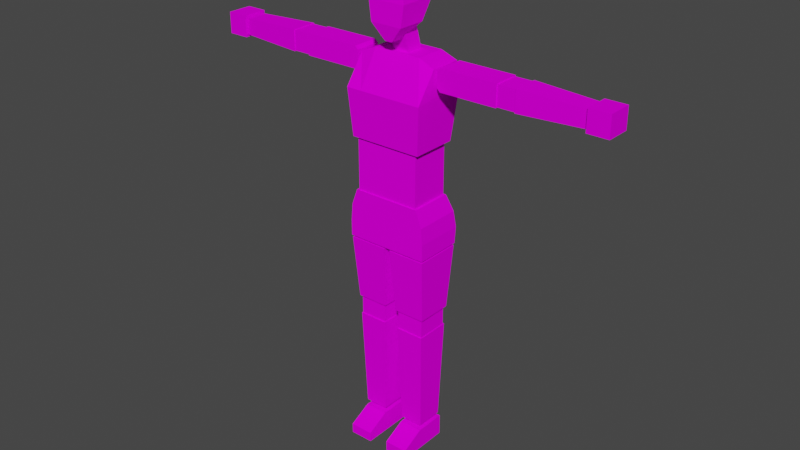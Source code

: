 # Source: model-character-scenario-civilian-0.blend  (saved by Blender 3.1.7; exported with 4.5.12 LTS)
import bpy
from mathutils import Matrix  # noqa: F401  (used for matrix-valued properties, if any)

bpy.ops.wm.read_factory_settings(use_empty=True)
scene = bpy.context.scene
scene.name = 'Scene'

# ---- collections
col_collection = bpy.data.collections.new('Collection'); scene.collection.children.link(col_collection)

# ---- images (referenced by path relative to the original .blend; pixels are not part of the script)
import os
ASSET_DIR = os.environ.get("B2B_ASSET_DIR", "")  # directory of the original .blend (textures are referenced by path, not embedded)
HERE = os.path.dirname(os.path.abspath(__file__))  # packed textures are extracted next to this script under _unpacked/

def load_image(name, relpath, width, height, colorspace="sRGB"):
    """Load a texture the original file referenced (path relative to the .blend, or extracted next to this script)."""
    p = next((c for c in (os.path.join(HERE, relpath), os.path.join(ASSET_DIR, relpath)) if relpath and os.path.exists(c)), "")
    if p:
        img = bpy.data.images.load(p, check_existing=True)
        img.name = name
    else:  # same state as the original file: an image datablock whose file is absent (Cycles renders it pink)
        img = bpy.data.images.new(name, width, height)
        img.source = "FILE"
        img.filepath = "//" + (relpath or name)
    img.colorspace_settings.name = colorspace
    return img
img_texture_civilian_0 = load_image('texture civilian 0', 'texture-character-neutral-scenario-civilian-0.tga', 1024, 1024, 'sRGB')

# ---- materials (node trees are filled in below, after node groups)
mat_material_cloth_and_skin = bpy.data.materials.new('material_cloth_and_skin')
mat_material_cloth_and_skin.use_transparent_shadow = False

# ---- node groups
ng_auto_smooth = bpy.data.node_groups.new('Auto Smooth', 'GeometryNodeTree')
_s = ng_auto_smooth.interface.new_socket(name='Geometry', in_out='OUTPUT', socket_type='NodeSocketGeometry')
_s = ng_auto_smooth.interface.new_socket(name='Geometry', in_out='INPUT', socket_type='NodeSocketGeometry')
_s = ng_auto_smooth.interface.new_socket(name='Angle', in_out='INPUT', socket_type='NodeSocketFloat')
_s.subtype = 'ANGLE'
_s.min_value = 0.0
_s.max_value = 3.142
ng_auto_smooth.is_modifier = True
_N = ng_auto_smooth.nodes; _L = ng_auto_smooth.links
n0 = _N.new('NodeGroupOutput'); n0.name = 'Group Output'; n0.location = (480, -100)
n1 = _N.new('NodeGroupInput'); n1.name = 'Group Input'; n1.location = (-420, -300)
n2 = _N.new('NodeGroupInput'); n2.name = 'Group Input.001'; n2.location = (-60, -100)
n3 = _N.new('GeometryNodeSetShadeSmooth'); n3.name = 'Set Shade Smooth'; n3.location = (120, -100)
n3.domain = 'EDGE'
n4 = _N.new('GeometryNodeSetShadeSmooth'); n4.name = 'Set Shade Smooth.001'; n4.location = (300, -100)
n5 = _N.new('GeometryNodeInputMeshEdgeAngle'); n5.name = 'Edge Angle'; n5.location = (-420, -220)
n6 = _N.new('GeometryNodeInputEdgeSmooth'); n6.name = 'Is Edge Smooth'; n6.location = (-60, -160)
n7 = _N.new('GeometryNodeInputShadeSmooth'); n7.name = 'Is Face Smooth'; n7.location = (-240, -340)
n8 = _N.new('FunctionNodeBooleanMath'); n8.name = 'Boolean Math'; n8.location = (-60, -220)
n9 = _N.new('FunctionNodeCompare'); n9.name = 'Compare'; n9.location = (-240, -180)
n9.operation = 'LESS_EQUAL'
_L.new(n5.outputs[0], n9.inputs[0])
_L.new(n4.outputs[0], n0.inputs[0])
_L.new(n1.outputs[1], n9.inputs[1])
_L.new(n9.outputs[0], n8.inputs[0])
_L.new(n7.outputs[0], n8.inputs[1])
_L.new(n2.outputs[0], n3.inputs[0])
_L.new(n6.outputs[0], n3.inputs[1])
_L.new(n3.outputs[0], n4.inputs[0])
_L.new(n8.outputs[0], n3.inputs[2])
n0.is_active_output = True

# ---- material node trees
mat_material_cloth_and_skin.use_nodes = True; mat_material_cloth_and_skin.node_tree.nodes.clear()
_N = mat_material_cloth_and_skin.node_tree.nodes; _L = mat_material_cloth_and_skin.node_tree.links
n0 = _N.new('ShaderNodeBsdfPrincipled'); n0.name = 'Principled BSDF'; n0.location = (10, 300)
n0.distribution = 'GGX'
n0.subsurface_method = 'RANDOM_WALK_SKIN'
n0.inputs[3].default_value = 1.45
n0.inputs[13].default_value = 0.0
n0.inputs[27].default_value = (0.0, 0.0, 0.0, 1.0)
n0.inputs[28].default_value = 1.0
n1 = _N.new('ShaderNodeOutputMaterial'); n1.name = 'Material Output'; n1.location = (300, 300)
n2 = _N.new('ShaderNodeTexImage'); n2.name = 'Image Texture'; n2.location = (-280, 280)
n2.image = img_texture_civilian_0
_L.new(n0.outputs[0], n1.inputs[0])
_L.new(n2.outputs[0], n0.inputs[0])
n1.is_active_output = True

# ---- world
world_world = bpy.data.worlds.new('World'); scene.world = world_world
world_world.use_nodes = True; world_world.node_tree.nodes.clear()
_N = world_world.node_tree.nodes; _L = world_world.node_tree.links
n0 = _N.new('ShaderNodeOutputWorld'); n0.name = 'World Output'; n0.location = (300, 300)
n1 = _N.new('ShaderNodeBackground'); n1.name = 'Background'; n1.location = (10, 300)
n1.inputs[0].default_value = (0.05088, 0.05088, 0.05088, 1.0)
_L.new(n1.outputs[0], n0.inputs[0])
n0.is_active_output = True
world_world.color = (0.05088, 0.05088, 0.05088)
world_world.use_sun_shadow = False
world_world.sun_shadow_jitter_overblur = 0.0

# ---- meshes
me_character_male_mesh = bpy.data.meshes.new('character_male_mesh')
me_character_male_mesh.from_pydata([(-0.02092, -0.06428, 2.205), (-0.08844, -0.06428, 2.499), (-0.02092, -0.007543, 2.205), (-0.08844, 0.1085, 2.499), (0.01679, -0.06428, 2.205), (0.08431, -0.06428, 2.499), (0.01679, -0.007543, 2.205), (0.08431, 0.1085, 2.499), (-0.08844, -0.07975, 2.285), (-0.08844, 0.07121, 2.285), (0.08431, 0.07121, 2.285), (0.08431, -0.07975, 2.285), (-0.1029, -0.07871, 2.392), (-0.1029, 0.1201, 2.392), (0.09874, 0.1201, 2.392), (0.09874, -0.07871, 2.392), (-0.04576, 0.02887, 2.121), (-0.04576, -0.01869, 2.286), (-0.04576, 0.1192, 2.121), (-0.04576, 0.07168, 2.286), (0.04576, 0.02887, 2.121), (0.04576, -0.01869, 2.286), (0.04576, 0.1192, 2.121), (0.04576, 0.07168, 2.286), (-0.1957, -0.09621, 1.707), (-0.2132, -0.004179, 2.105), (-0.1957, 0.1523, 1.707), (-0.2132, 0.1668, 2.105), (0.1957, -0.09621, 1.707), (0.2132, -0.004179, 2.105), (0.1957, 0.1523, 1.707), (0.2132, 0.1668, 2.105), (-0.2132, -0.1131, 1.956), (-0.2132, 0.1946, 1.989), (0.2132, 0.1946, 1.989), (0.2132, -0.1131, 1.956), (0.1183, 0.1523, 1.707), (-0.1183, 0.1523, 1.707), (-0.1287, 0.1584, 2.142), (0.1287, 0.1584, 2.142), (-0.1183, -0.09621, 1.707), (0.1183, -0.09621, 1.707), (0.1289, -0.004179, 2.142), (-0.1289, -0.004179, 2.142), (0.1289, -0.1131, 1.956), (-0.1289, -0.1131, 1.956), (-0.1289, 0.1946, 1.989), (0.1289, 0.1946, 1.989), (-0.1745, -0.08321, 1.426), (-0.1745, -0.08321, 1.709), (-0.1745, 0.1334, 1.426), (-0.1745, 0.1334, 1.709), (0.1745, -0.08321, 1.426), (0.1745, -0.08321, 1.709), (0.1745, 0.1334, 1.426), (0.1745, 0.1334, 1.709), (-0.224, -0.08994, 1.164), (-0.1847, -0.08994, 1.427), (-0.224, 0.1671, 1.164), (-0.1847, 0.1412, 1.427), (0.224, -0.08994, 1.164), (0.1847, -0.08994, 1.427), (0.224, 0.1671, 1.164), (0.1847, 0.1412, 1.427), (-0.224, -0.08994, 1.251), (-0.2165, -0.08994, 1.339), (-0.2165, 0.164, 1.339), (-0.224, 0.1759, 1.251), (0.2165, 0.164, 1.339), (0.224, 0.1759, 1.251), (0.2165, -0.08994, 1.339), (0.224, -0.08994, 1.251), (0.2222, 0.1637, 1.153), (0.205, 0.1352, 0.807), (0.2222, -0.08842, 1.153), (0.205, -0.05994, 0.807), (0.01854, 0.1637, 1.153), (0.0358, 0.1352, 0.807), (0.01854, -0.08842, 1.153), (0.0358, -0.05994, 0.807), (0.0448, -0.05071, 0.7015), (0.0448, -0.05071, 0.8082), (0.0448, 0.1245, 0.7015), (0.0448, 0.1245, 0.8082), (0.194, -0.05071, 0.7018), (0.194, -0.05071, 0.8085), (0.194, 0.1245, 0.7018), (0.194, 0.1245, 0.8085), (0.05593, -0.03606, 0.1466), (0.04185, -0.05583, 0.7017), (0.05593, 0.1127, 0.1466), (0.04185, 0.1324, 0.7017), (0.1825, -0.03606, 0.1466), (0.1966, -0.05583, 0.7017), (0.1825, 0.1127, 0.1466), (0.1966, 0.1324, 0.7017), (0.05522, -0.1625, -3.218e-05), (0.05522, -0.1625, 0.05321), (0.05522, 0.1316, -3.218e-05), (0.05522, 0.1316, 0.115), (0.1819, -0.1625, -3.218e-05), (0.1819, -0.1625, 0.05321), (0.1819, 0.1316, -3.218e-05), (0.1819, 0.1316, 0.115), (0.05522, -0.04043, -3.218e-05), (0.05522, -0.04043, 0.115), (0.1819, -0.04043, -3.218e-05), (0.1819, -0.04043, 0.115), (-0.01636, 0.1637, 1.153), (-0.03362, 0.1352, 0.807), (-0.01636, -0.08842, 1.153), (-0.03362, -0.05994, 0.807), (-0.2201, 0.1637, 1.153), (-0.2028, 0.1352, 0.807), (-0.2201, -0.08842, 1.153), (-0.2028, -0.05994, 0.807), (-0.1938, -0.05071, 0.7015), (-0.1938, -0.05071, 0.8082), (-0.1938, 0.1245, 0.7015), (-0.1938, 0.1245, 0.8082), (-0.04461, -0.05071, 0.7018), (-0.04461, -0.05071, 0.8085), (-0.04461, 0.1245, 0.7018), (-0.04461, 0.1245, 0.8085), (-0.1827, -0.03606, 0.1466), (-0.1967, -0.05583, 0.7017), (-0.1827, 0.1127, 0.1466), (-0.1967, 0.1324, 0.7017), (-0.05605, -0.03606, 0.1466), (-0.04197, -0.05583, 0.7017), (-0.05605, 0.1127, 0.1466), (-0.04197, 0.1324, 0.7017), (-0.1834, -0.1625, -3.218e-05), (-0.1834, -0.1625, 0.05321), (-0.1834, 0.1316, -3.218e-05), (-0.1834, 0.1316, 0.115), (-0.05673, -0.1625, -3.218e-05), (-0.05673, -0.1625, 0.05321), (-0.05673, 0.1316, -3.218e-05), (-0.05673, 0.1316, 0.115), (-0.1834, -0.04043, -3.218e-05), (-0.1834, -0.04043, 0.115), (-0.05673, -0.04043, -3.218e-05), (-0.05673, -0.04043, 0.115), (0.558, -0.009058, 2.008), (0.558, 0.1347, 2.008), (0.558, -0.009058, 2.121), (0.558, 0.1347, 2.121), (0.6554, -0.004508, 2.012), (0.5578, -0.004508, 2.012), (0.6554, 0.13, 2.012), (0.5578, 0.13, 2.012), (0.6554, -0.004508, 2.116), (0.5578, -0.004508, 2.116), (0.6554, 0.13, 2.116), (0.5578, 0.13, 2.116), (0.9992, 0.007828, 2.021), (0.6553, -0.007567, 2.008), (0.9992, 0.118, 2.021), (0.6553, 0.1334, 2.008), (0.9992, 0.007828, 2.108), (0.6553, -0.007567, 2.12), (0.9992, 0.118, 2.108), (0.6553, 0.1334, 2.12), (1.118, -0.004496, 2.008), (1.005, -0.004496, 2.008), (1.118, 0.1295, 2.008), (1.005, 0.1295, 2.008), (1.118, -0.004496, 2.121), (1.005, -0.004496, 2.121), (1.118, 0.1295, 2.121), (1.005, 0.1295, 2.121), (0.2527, -0.009058, 2.121), (0.2364, -0.009058, 2.105), (0.2364, 0.1347, 2.105), (0.2527, 0.1347, 2.121), (0.2364, -0.009058, 2.024), (0.2527, -0.009058, 2.008), (0.2527, 0.1347, 2.008), (0.2364, 0.1347, 2.024), (-0.558, -0.009058, 2.008), (-0.558, 0.1347, 2.008), (-0.558, -0.009058, 2.121), (-0.558, 0.1347, 2.121), (-0.6554, -0.004508, 2.012), (-0.5578, -0.004508, 2.012), (-0.6554, 0.13, 2.012), (-0.5578, 0.13, 2.012), (-0.6554, -0.004508, 2.116), (-0.5578, -0.004508, 2.116), (-0.6554, 0.13, 2.116), (-0.5578, 0.13, 2.116), (-0.9992, 0.007828, 2.021), (-0.6553, -0.007567, 2.008), (-0.9992, 0.118, 2.021), (-0.6553, 0.1334, 2.008), (-0.9992, 0.007828, 2.108), (-0.6553, -0.007567, 2.12), (-0.9992, 0.118, 2.108), (-0.6553, 0.1334, 2.12), (-1.118, -0.004496, 2.008), (-1.005, -0.004496, 2.008), (-1.118, 0.1295, 2.008), (-1.005, 0.1295, 2.008), (-1.118, -0.004496, 2.121), (-1.005, -0.004496, 2.121), (-1.118, 0.1295, 2.121), (-1.005, 0.1295, 2.121), (-0.2527, -0.009058, 2.121), (-0.2364, -0.009058, 2.105), (-0.2364, 0.1347, 2.105), (-0.2527, 0.1347, 2.121), (-0.2364, -0.009058, 2.024), (-0.2527, -0.009058, 2.008), (-0.2527, 0.1347, 2.008), (-0.2364, 0.1347, 2.024)], [], [(12, 1, 3, 13), (13, 3, 7, 14), (14, 7, 5, 15), (15, 5, 1, 12), (2, 6, 4, 0), (7, 3, 1, 5), (4, 11, 8, 0), (6, 10, 11, 4), (2, 9, 10, 6), (0, 8, 9, 2), (11, 15, 12, 8), (10, 14, 15, 11), (9, 13, 14, 10), (8, 12, 13, 9), (16, 17, 19, 18), (18, 19, 23, 22), (22, 23, 21, 20), (20, 21, 17, 16), (47, 39, 31, 34), (32, 25, 27, 33), (34, 31, 29, 35), (45, 43, 25, 32), (36, 30, 28, 41), (38, 27, 25, 43), (40, 45, 32, 24), (30, 34, 35, 28), (24, 32, 33, 26), (36, 47, 34, 30), (26, 33, 46, 37), (37, 46, 47, 36), (28, 35, 44, 41), (41, 44, 45, 40), (31, 39, 42, 29), (39, 38, 43, 42), (26, 37, 40, 24), (37, 36, 41, 40), (35, 29, 42, 44), (44, 42, 43, 45), (33, 27, 38, 46), (46, 38, 39, 47), (48, 49, 51, 50), (50, 51, 55, 54), (54, 55, 53, 52), (52, 53, 49, 48), (50, 54, 52, 48), (55, 51, 49, 53), (65, 57, 59, 66), (66, 59, 63, 68), (68, 63, 61, 70), (70, 61, 57, 65), (58, 62, 60, 56), (63, 59, 57, 61), (60, 71, 64, 56), (71, 70, 65, 64), (62, 69, 71, 60), (69, 68, 70, 71), (58, 67, 69, 62), (67, 66, 68, 69), (56, 64, 67, 58), (64, 65, 66, 67), (72, 76, 78, 74), (77, 73, 75, 79), (75, 74, 78, 79), (73, 72, 74, 75), (77, 76, 72, 73), (79, 78, 76, 77), (80, 81, 83, 82), (82, 83, 87, 86), (86, 87, 85, 84), (84, 85, 81, 80), (82, 86, 84, 80), (87, 83, 81, 85), (88, 89, 91, 90), (90, 91, 95, 94), (94, 95, 93, 92), (92, 93, 89, 88), (90, 94, 92, 88), (95, 91, 89, 93), (104, 105, 99, 98), (98, 99, 103, 102), (106, 107, 101, 100), (100, 101, 97, 96), (104, 106, 100, 96), (107, 105, 97, 101), (103, 99, 105, 107), (98, 102, 106, 104), (102, 103, 107, 106), (96, 97, 105, 104), (108, 112, 114, 110), (113, 109, 111, 115), (111, 110, 114, 115), (109, 108, 110, 111), (113, 112, 108, 109), (115, 114, 112, 113), (116, 117, 119, 118), (118, 119, 123, 122), (122, 123, 121, 120), (120, 121, 117, 116), (118, 122, 120, 116), (123, 119, 117, 121), (124, 125, 127, 126), (126, 127, 131, 130), (130, 131, 129, 128), (128, 129, 125, 124), (126, 130, 128, 124), (131, 127, 125, 129), (140, 141, 135, 134), (134, 135, 139, 138), (142, 143, 137, 136), (136, 137, 133, 132), (140, 142, 136, 132), (143, 141, 133, 137), (139, 135, 141, 143), (134, 138, 142, 140), (138, 139, 143, 142), (132, 133, 141, 140), (174, 179, 176, 173), (144, 177, 178, 145), (145, 147, 146, 144), (147, 175, 172, 146), (148, 149, 151, 150), (150, 151, 155, 154), (154, 155, 153, 152), (152, 153, 149, 148), (150, 154, 152, 148), (155, 151, 149, 153), (156, 157, 159, 158), (158, 159, 163, 162), (162, 163, 161, 160), (160, 161, 157, 156), (158, 162, 160, 156), (163, 159, 157, 161), (164, 165, 167, 166), (166, 167, 171, 170), (170, 171, 169, 168), (168, 169, 165, 164), (166, 170, 168, 164), (171, 167, 165, 169), (174, 173, 172, 175), (145, 178, 179, 174, 175, 147), (176, 179, 178, 177), (146, 172, 173, 176, 177, 144), (210, 209, 212, 215), (180, 181, 214, 213), (181, 180, 182, 183), (183, 182, 208, 211), (184, 186, 187, 185), (186, 190, 191, 187), (190, 188, 189, 191), (188, 184, 185, 189), (186, 184, 188, 190), (191, 189, 185, 187), (192, 194, 195, 193), (194, 198, 199, 195), (198, 196, 197, 199), (196, 192, 193, 197), (194, 192, 196, 198), (199, 197, 193, 195), (200, 202, 203, 201), (202, 206, 207, 203), (206, 204, 205, 207), (204, 200, 201, 205), (202, 200, 204, 206), (207, 205, 201, 203), (210, 211, 208, 209), (181, 183, 211, 210, 215, 214), (212, 213, 214, 215), (182, 180, 213, 212, 209, 208)])
_uv = me_character_male_mesh.uv_layers.new(name='UVMap')
_uv.uv.foreach_set('vector', [0.08409, 0.7072, 0.04033, 0.7242, 0.01176, 0.6596, 0.04772, 0.6506, 0.04772, 0.6506, 0.01176, 0.6596, 0.01022, 0.5976, 0.0415, 0.602, 0.0415, 0.602, 0.01022, 0.5976, 0.03012, 0.5373, 0.06441, 0.5559, 0.06441, 0.5559, 0.03012, 0.5373, 0.06743, 0.4818, 0.1052, 0.5005, 0.7574, 0.7879, 0.7574, 0.7757, 0.7759, 0.7757, 0.7759, 0.7879, 0.8637, 0.2177, 0.8637, 0.1614, 0.92, 0.1614, 0.92, 0.2177, 0.1222, 0.5856, 0.0901, 0.5724, 0.1346, 0.5323, 0.1349, 0.5782, 0.1145, 0.6081, 0.07081, 0.6033, 0.0901, 0.5724, 0.1222, 0.5856, 0.1149, 0.6226, 0.07778, 0.6443, 0.07081, 0.6033, 0.1145, 0.6081, 0.1349, 0.6353, 0.117, 0.6756, 0.07778, 0.6443, 0.1149, 0.6226, 0.0901, 0.5724, 0.06441, 0.5559, 0.1052, 0.5005, 0.1346, 0.5323, 0.07081, 0.6033, 0.0415, 0.602, 0.06441, 0.5559, 0.0901, 0.5724, 0.07778, 0.6443, 0.04772, 0.6506, 0.0415, 0.602, 0.07081, 0.6033, 0.117, 0.6756, 0.08409, 0.7072, 0.04772, 0.6506, 0.07778, 0.6443, 0.7968, 0.8294, 0.7968, 0.8853, 0.7685, 0.8772, 0.7685, 0.8212, 0.7685, 0.8212, 0.7685, 0.8772, 0.7386, 0.8772, 0.7386, 0.8212, 0.7386, 0.8212, 0.7386, 0.8772, 0.7103, 0.8853, 0.7103, 0.8294, 0.7103, 0.8294, 0.7103, 0.8853, 0.6805, 0.8853, 0.6805, 0.8294, 0.1084, 0.2226, 0.1593, 0.2293, 0.1423, 0.256, 0.1061, 0.2487, 0.1046, 0.01022, 0.1582, 0.0514, 0.1525, 0.1117, 0.1139, 0.1135, 0.1061, 0.2487, 0.1423, 0.256, 0.1369, 0.3143, 0.08401, 0.3297, 0.09642, 0.4325, 0.1658, 0.423, 0.1592, 0.4524, 0.09931, 0.4598, 0.03545, 0.8256, 0.01022, 0.8256, 0.01022, 0.7446, 0.03545, 0.7446, 0.874, 0.7454, 0.8767, 0.7754, 0.821, 0.7754, 0.821, 0.7454, 0.01465, 0.436, 0.09642, 0.4325, 0.09931, 0.4598, 0.01687, 0.4614, 0.01262, 0.2444, 0.1061, 0.2487, 0.08401, 0.3297, 0.01022, 0.3332, 0.01569, 0.0207, 0.1046, 0.01022, 0.1139, 0.1135, 0.02013, 0.1096, 0.01288, 0.2178, 0.1084, 0.2226, 0.1061, 0.2487, 0.01262, 0.2444, 0.02013, 0.1096, 0.1139, 0.1135, 0.1131, 0.1404, 0.01785, 0.1358, 0.01785, 0.1358, 0.1131, 0.1404, 0.1084, 0.2226, 0.01288, 0.2178, 0.01022, 0.3332, 0.08401, 0.3297, 0.08728, 0.3539, 0.01033, 0.3579, 0.01033, 0.3579, 0.08728, 0.3539, 0.09642, 0.4325, 0.01465, 0.436, 0.8767, 0.6314, 0.8739, 0.6614, 0.821, 0.6614, 0.821, 0.6314, 0.8739, 0.6614, 0.874, 0.7454, 0.821, 0.7454, 0.821, 0.6614, 0.1378, 0.8256, 0.1126, 0.8256, 0.1126, 0.7446, 0.1378, 0.7446, 0.1126, 0.8256, 0.03545, 0.8256, 0.03545, 0.7446, 0.1126, 0.7446, 0.08401, 0.3297, 0.1369, 0.3143, 0.1534, 0.3397, 0.08728, 0.3539, 0.08728, 0.3539, 0.1534, 0.3397, 0.1658, 0.423, 0.09642, 0.4325, 0.1139, 0.1135, 0.1525, 0.1117, 0.1658, 0.1411, 0.1131, 0.1404, 0.1131, 0.1404, 0.1658, 0.1411, 0.1593, 0.2293, 0.1084, 0.2226, 0.6957, 0.01022, 0.7879, 0.01022, 0.7879, 0.08084, 0.6957, 0.08084, 0.6957, 0.08084, 0.7879, 0.08084, 0.7879, 0.1946, 0.6957, 0.1946, 0.6957, 0.1946, 0.7879, 0.1946, 0.7879, 0.2652, 0.6957, 0.2652, 0.6957, 0.2652, 0.7879, 0.2652, 0.7879, 0.3789, 0.6957, 0.3789, 0.5463, 0.8212, 0.66, 0.8212, 0.66, 0.8918, 0.5463, 0.8918, 0.8084, 0.3559, 0.8084, 0.2422, 0.879, 0.2422, 0.879, 0.3559, 0.2893, 0.03062, 0.3188, 0.04273, 0.2888, 0.116, 0.2588, 0.1069, 0.2588, 0.1069, 0.2888, 0.116, 0.2732, 0.2365, 0.2432, 0.2382, 0.2432, 0.2382, 0.2732, 0.2365, 0.2835, 0.3133, 0.2536, 0.3145, 0.2536, 0.3145, 0.2835, 0.3133, 0.3188, 0.4325, 0.2936, 0.4511, 0.423, 0.682, 0.423, 0.828, 0.3393, 0.828, 0.3393, 0.682, 0.4435, 0.8024, 0.4435, 0.682, 0.5188, 0.682, 0.5188, 0.8024, 0.1968, 0.3245, 0.2251, 0.319, 0.265, 0.462, 0.2364, 0.4699, 0.2251, 0.319, 0.2536, 0.3145, 0.2936, 0.4511, 0.265, 0.462, 0.1862, 0.2384, 0.2156, 0.2369, 0.2251, 0.319, 0.1968, 0.3245, 0.2156, 0.2369, 0.2432, 0.2382, 0.2536, 0.3145, 0.2251, 0.319, 0.2042, 0.09303, 0.2315, 0.1012, 0.2156, 0.2369, 0.1862, 0.2384, 0.2315, 0.1012, 0.2588, 0.1069, 0.2432, 0.2382, 0.2156, 0.2369, 0.2319, 0.01022, 0.2601, 0.01965, 0.2315, 0.1012, 0.2042, 0.09303, 0.2601, 0.01965, 0.2893, 0.03062, 0.2588, 0.1069, 0.2315, 0.1012, 0.8172, 0.8876, 0.8172, 0.8212, 0.8994, 0.8212, 0.8994, 0.8876, 0.8637, 0.141, 0.8637, 0.08582, 0.9273, 0.08582, 0.9273, 0.141, 0.6642, 0.0925, 0.5521, 0.07527, 0.5654, 0.01022, 0.6752, 0.03847, 0.6597, 0.156, 0.5463, 0.1573, 0.5521, 0.07527, 0.6642, 0.0925, 0.6631, 0.211, 0.5504, 0.2235, 0.5463, 0.1573, 0.6597, 0.156, 0.6752, 0.2734, 0.5661, 0.3042, 0.5504, 0.2235, 0.6631, 0.211, 0.8433, 0.2218, 0.8085, 0.2218, 0.8085, 0.1646, 0.8433, 0.1646, 0.8433, 0.1646, 0.8085, 0.1646, 0.8084, 0.116, 0.8432, 0.116, 0.8432, 0.116, 0.8084, 0.116, 0.8084, 0.05886, 0.8432, 0.05886, 0.8432, 0.05886, 0.8084, 0.05886, 0.8085, 0.01022, 0.8433, 0.01022, 0.9458, 0.7661, 0.8972, 0.7661, 0.8972, 0.7089, 0.9458, 0.7089, 0.8763, 0.5898, 0.8763, 0.5412, 0.9334, 0.5412, 0.9334, 0.5898, 0.5259, 0.2109, 0.3461, 0.2333, 0.3407, 0.1722, 0.5215, 0.1626, 0.5215, 0.1626, 0.3407, 0.1722, 0.3393, 0.1218, 0.5204, 0.1213, 0.5204, 0.1213, 0.3393, 0.1218, 0.3413, 0.06046, 0.522, 0.07285, 0.522, 0.07285, 0.3413, 0.06046, 0.346, 0.01022, 0.5259, 0.03176, 0.9407, 0.2907, 0.8995, 0.2907, 0.8995, 0.2422, 0.9407, 0.2422, 0.9377, 0.4703, 0.9377, 0.5207, 0.8763, 0.5207, 0.8763, 0.4703, 0.248, 0.7939, 0.2516, 0.8319, 0.1948, 0.8367, 0.1916, 0.7986, 0.9405, 0.1614, 0.978, 0.1614, 0.978, 0.2027, 0.9405, 0.2027, 0.2438, 0.753, 0.2401, 0.7181, 0.2812, 0.7296, 0.2836, 0.7473, 0.3062, 0.8984, 0.2888, 0.8984, 0.2888, 0.8571, 0.3062, 0.8571, 0.248, 0.7939, 0.2438, 0.753, 0.2836, 0.7473, 0.2886, 0.7896, 0.2401, 0.7181, 0.2466, 0.6791, 0.2904, 0.6891, 0.2812, 0.7296, 0.1862, 0.7191, 0.1878, 0.675, 0.2466, 0.6791, 0.2401, 0.7181, 0.1916, 0.7986, 0.1883, 0.7569, 0.2438, 0.753, 0.248, 0.7939, 0.1883, 0.7569, 0.1862, 0.7191, 0.2401, 0.7181, 0.2438, 0.753, 0.2886, 0.7896, 0.2904, 0.8073, 0.2516, 0.8319, 0.248, 0.7939, 0.1862, 0.9235, 0.1862, 0.8571, 0.2684, 0.8571, 0.2684, 0.9235, 0.8637, 0.06537, 0.8637, 0.01022, 0.9273, 0.01022, 0.9273, 0.06537, 0.6642, 0.4069, 0.5521, 0.3897, 0.5654, 0.3246, 0.6752, 0.3529, 0.6597, 0.4704, 0.5463, 0.4717, 0.5521, 0.3897, 0.6642, 0.4069, 0.6631, 0.5254, 0.5504, 0.5379, 0.5463, 0.4717, 0.6597, 0.4704, 0.6752, 0.5879, 0.5661, 0.6186, 0.5504, 0.5379, 0.6631, 0.5254, 0.8558, 0.6109, 0.8211, 0.6109, 0.8211, 0.5538, 0.8558, 0.5538, 0.8558, 0.5538, 0.8211, 0.5538, 0.821, 0.5051, 0.8557, 0.5051, 0.8557, 0.5051, 0.821, 0.5051, 0.821, 0.448, 0.8557, 0.448, 0.8557, 0.448, 0.821, 0.448, 0.8211, 0.3994, 0.8558, 0.3994, 0.9458, 0.6885, 0.8972, 0.6885, 0.8972, 0.6314, 0.9458, 0.6314, 0.3393, 0.9543, 0.3393, 0.9057, 0.3964, 0.9057, 0.3964, 0.9543, 0.5259, 0.4544, 0.3461, 0.4769, 0.3407, 0.4158, 0.5215, 0.4061, 0.5215, 0.4061, 0.3407, 0.4158, 0.3393, 0.3654, 0.5204, 0.3649, 0.5204, 0.3649, 0.3393, 0.3654, 0.3413, 0.304, 0.522, 0.3164, 0.522, 0.3164, 0.3413, 0.304, 0.346, 0.2538, 0.5259, 0.2753, 0.4168, 0.947, 0.4168, 0.9057, 0.4653, 0.9057, 0.4653, 0.947, 0.8763, 0.4498, 0.8763, 0.3994, 0.9377, 0.3994, 0.9377, 0.4498, 0.6081, 0.758, 0.6117, 0.796, 0.5549, 0.8008, 0.5517, 0.7627, 0.2275, 0.944, 0.2275, 0.9815, 0.1862, 0.9815, 0.1862, 0.944, 0.6039, 0.7171, 0.6002, 0.6822, 0.6413, 0.6937, 0.6437, 0.7114, 0.6957, 0.793, 0.6957, 0.7757, 0.737, 0.7757, 0.737, 0.793, 0.6081, 0.758, 0.6039, 0.7171, 0.6437, 0.7114, 0.6487, 0.7537, 0.6002, 0.6822, 0.6067, 0.6432, 0.6505, 0.6532, 0.6413, 0.6937, 0.5463, 0.6832, 0.5479, 0.6391, 0.6067, 0.6432, 0.6002, 0.6822, 0.5517, 0.7627, 0.5484, 0.721, 0.6039, 0.7171, 0.6081, 0.758, 0.5484, 0.721, 0.5463, 0.6832, 0.6002, 0.6822, 0.6039, 0.7171, 0.6487, 0.7537, 0.6505, 0.7714, 0.6117, 0.796, 0.6081, 0.758, 0.7274, 0.9133, 0.7274, 0.9396, 0.6805, 0.9396, 0.6805, 0.9133, 0.6957, 0.6245, 0.7952, 0.6245, 0.7952, 0.6714, 0.6957, 0.6714, 0.5228, 0.9526, 0.4858, 0.9526, 0.4858, 0.9057, 0.5228, 0.9057, 0.6957, 0.7083, 0.7952, 0.7083, 0.7952, 0.7552, 0.6957, 0.7552, 0.04405, 0.8779, 0.04405, 0.8461, 0.08791, 0.8461, 0.08791, 0.8779, 0.08791, 0.8779, 0.08791, 0.8461, 0.1217, 0.8461, 0.1217, 0.8779, 0.1217, 0.8779, 0.1217, 0.8461, 0.1656, 0.8461, 0.1656, 0.8779, 0.01022, 0.8779, 0.01022, 0.8461, 0.04405, 0.8461, 0.04405, 0.8779, 0.01022, 0.9844, 0.01022, 0.9506, 0.05408, 0.9506, 0.05408, 0.9844, 0.07453, 0.9844, 0.07453, 0.9506, 0.1184, 0.9506, 0.1184, 0.9844, 0.3001, 0.6083, 0.1883, 0.6183, 0.1862, 0.5724, 0.2985, 0.5724, 0.2985, 0.5724, 0.1862, 0.5724, 0.1875, 0.536, 0.2995, 0.544, 0.2995, 0.544, 0.1875, 0.536, 0.1928, 0.4904, 0.3037, 0.5083, 0.3037, 0.6366, 0.1928, 0.6545, 0.1883, 0.6183, 0.3001, 0.6083, 0.9539, 0.5697, 0.9539, 0.5412, 0.9898, 0.5412, 0.9898, 0.5697, 0.8537, 0.954, 0.8172, 0.954, 0.8172, 0.9081, 0.8537, 0.9081, 0.3761, 0.8853, 0.3761, 0.8484, 0.4198, 0.8484, 0.4198, 0.8853, 0.4198, 0.8853, 0.4198, 0.8484, 0.4566, 0.8484, 0.4566, 0.8853, 0.4566, 0.8853, 0.4566, 0.8484, 0.5002, 0.8484, 0.5002, 0.8853, 0.3393, 0.8853, 0.3393, 0.8484, 0.3761, 0.8484, 0.3761, 0.8853, 0.6104, 0.9491, 0.6104, 0.9123, 0.6541, 0.9123, 0.6541, 0.9491, 0.9567, 0.8649, 0.9199, 0.8649, 0.9199, 0.8212, 0.9567, 0.8212, 0.7274, 0.9133, 0.6805, 0.9133, 0.6805, 0.9058, 0.7274, 0.9058, 0.6957, 0.6714, 0.7952, 0.6714, 0.8005, 0.6767, 0.8005, 0.703, 0.7952, 0.7083, 0.6957, 0.7083, 0.6805, 0.9396, 0.7274, 0.9396, 0.7274, 0.9471, 0.6805, 0.9471, 0.6957, 0.5875, 0.7952, 0.5875, 0.8005, 0.5928, 0.8005, 0.6192, 0.7952, 0.6245, 0.6957, 0.6245, 0.9463, 0.3187, 0.8995, 0.3187, 0.8995, 0.345, 0.9463, 0.345, 0.8005, 0.5301, 0.8005, 0.4832, 0.701, 0.4832, 0.701, 0.5301, 0.7478, 0.9427, 0.7947, 0.9427, 0.7947, 0.9058, 0.7478, 0.9058, 0.8005, 0.4462, 0.8005, 0.3994, 0.701, 0.3994, 0.701, 0.4462, 0.04405, 0.9301, 0.08791, 0.9301, 0.08791, 0.8983, 0.04405, 0.8983, 0.08791, 0.9301, 0.1217, 0.9301, 0.1217, 0.8983, 0.08791, 0.8983, 0.1217, 0.9301, 0.1656, 0.9301, 0.1656, 0.8983, 0.1217, 0.8983, 0.01022, 0.9301, 0.04405, 0.9301, 0.04405, 0.8983, 0.01022, 0.8983, 0.2479, 0.9778, 0.2918, 0.9778, 0.2918, 0.944, 0.2479, 0.944, 0.9816, 0.05408, 0.9816, 0.01022, 0.9478, 0.01022, 0.9478, 0.05408, 0.4532, 0.6153, 0.4516, 0.5794, 0.3393, 0.5794, 0.3413, 0.6253, 0.4516, 0.5794, 0.4526, 0.551, 0.3406, 0.543, 0.3393, 0.5794, 0.4526, 0.551, 0.4567, 0.5153, 0.3459, 0.4974, 0.3406, 0.543, 0.4567, 0.6436, 0.4532, 0.6153, 0.3413, 0.6253, 0.3459, 0.6615, 0.9478, 0.1143, 0.9837, 0.1143, 0.9837, 0.08582, 0.9478, 0.08582, 0.9106, 0.954, 0.9106, 0.9081, 0.8741, 0.9081, 0.8741, 0.954, 0.514, 0.6215, 0.514, 0.5779, 0.4772, 0.5779, 0.4772, 0.6215, 0.514, 0.5779, 0.514, 0.541, 0.4772, 0.541, 0.4772, 0.5779, 0.514, 0.541, 0.514, 0.4974, 0.4772, 0.4974, 0.4772, 0.541, 0.514, 0.6583, 0.514, 0.6215, 0.4772, 0.6215, 0.4772, 0.6583, 0.5463, 0.9491, 0.59, 0.9491, 0.59, 0.9123, 0.5463, 0.9123, 0.9679, 0.9517, 0.9679, 0.9081, 0.931, 0.9081, 0.931, 0.9517, 0.9463, 0.3187, 0.9463, 0.3111, 0.8995, 0.3111, 0.8995, 0.3187, 0.8005, 0.4832, 0.8005, 0.4462, 0.701, 0.4462, 0.6957, 0.4516, 0.6957, 0.4779, 0.701, 0.4832, 0.8995, 0.345, 0.8995, 0.3525, 0.9463, 0.3525, 0.9463, 0.345, 0.8005, 0.5671, 0.8005, 0.5301, 0.701, 0.5301, 0.6957, 0.5354, 0.6957, 0.5618, 0.701, 0.5671])
me_character_male_mesh.materials.append(mat_material_cloth_and_skin)
me_character_male_mesh.use_remesh_fix_poles = True
me_character_male_mesh.use_remesh_preserve_attributes = False
me_character_male_mesh.use_paint_bone_selection = False
me_character_male_mesh.use_paint_mask = True
me_character_male_mesh.update()
arm_game_rig = bpy.data.armatures.new('game_rig')  # bones are not reproduced
arm_blender_rig = bpy.data.armatures.new('blender_rig')  # bones are not reproduced

# ---- objects
ob_character_male_mesh = bpy.data.objects.new('character_male_mesh', me_character_male_mesh)
ob_game_rig = bpy.data.objects.new('game_rig', arm_game_rig)
ob_blender_rig = bpy.data.objects.new('blender_rig', arm_blender_rig)

# ---- transforms, parenting, visibility, modifiers, constraints
ob_character_male_mesh.parent = ob_game_rig
ob_character_male_mesh.matrix_parent_inverse = Matrix(((0.7812, -0.0, 0.0, -0.0), (-0.0, 0.7812, -0.0, 0.0), (0.0, -0.0, 0.7812, -0.0), (-0.0, 0.0, -0.0, 1.0)))
ob_character_male_mesh.location = (0.0, 0.0, 0.0)
_vg = ob_character_male_mesh.vertex_groups.new(name='spine')
_vg.add([56, 57, 58, 59, 60, 61, 62, 63, 64, 65, 66, 67, 68, 69, 70, 71], 1.0, 'REPLACE')
_vg = ob_character_male_mesh.vertex_groups.new(name='spine.001')
_vg.add([48, 49, 50, 51, 52, 53, 54, 55], 1.0, 'REPLACE')
_vg = ob_character_male_mesh.vertex_groups.new(name='spine.002')
_vg.add([24, 25, 26, 27, 28, 29, 30, 31, 32, 33, 34, 35, 36, 37, 38, 39, 40, 41, 42, 43, 44, 45, 46, 47], 1.0, 'REPLACE')
_vg = ob_character_male_mesh.vertex_groups.new(name='spine.003')
_vg.add([24, 25, 26, 27, 28, 29, 30, 31, 32, 33, 34, 35, 36, 37, 38, 39, 40, 41, 42, 43, 44, 45, 46, 47], 1.0, 'REPLACE')
_vg = ob_character_male_mesh.vertex_groups.new(name='neck')
_vg.add([16, 17, 18, 19, 20, 21, 22, 23], 1.0, 'REPLACE')
_vg = ob_character_male_mesh.vertex_groups.new(name='neck.001')
_vg = ob_character_male_mesh.vertex_groups.new(name='head')
_vg.add([0, 1, 2, 3, 4, 5, 6, 7, 8, 9, 10, 11, 12, 13, 14, 15], 1.0, 'REPLACE')
_vg = ob_character_male_mesh.vertex_groups.new(name='shoulder.L')
_vg = ob_character_male_mesh.vertex_groups.new(name='upper_arm.L')
_vg.add([144, 145, 146, 147, 172, 173, 174, 175, 176, 177, 178, 179], 1.0, 'REPLACE')
_vg = ob_character_male_mesh.vertex_groups.new(name='elbow.L')
_vg.add([148, 149, 150, 151, 152, 153, 154, 155], 1.0, 'REPLACE')
_vg = ob_character_male_mesh.vertex_groups.new(name='forearm.L')
_vg.add([156, 157, 158, 159, 160, 161, 162, 163], 1.0, 'REPLACE')
_vg = ob_character_male_mesh.vertex_groups.new(name='hand.L')
_vg.add([164, 165, 166, 167, 168, 169, 170, 171], 1.0, 'REPLACE')
_vg = ob_character_male_mesh.vertex_groups.new(name='shoulder.R')
_vg = ob_character_male_mesh.vertex_groups.new(name='upper_arm.R')
_vg.add([180, 181, 182, 183, 208, 209, 210, 211, 212, 213, 214, 215], 1.0, 'REPLACE')
_vg = ob_character_male_mesh.vertex_groups.new(name='elbow.R')
_vg.add([184, 185, 186, 187, 188, 189, 190, 191], 1.0, 'REPLACE')
_vg = ob_character_male_mesh.vertex_groups.new(name='forearm.R')
_vg.add([192, 193, 194, 195, 196, 197, 198, 199], 1.0, 'REPLACE')
_vg = ob_character_male_mesh.vertex_groups.new(name='hand.R')
_vg.add([200, 201, 202, 203, 204, 205, 206, 207], 1.0, 'REPLACE')
_vg = ob_character_male_mesh.vertex_groups.new(name='thigh.L')
_vg.add([72, 73, 74, 75, 76, 77, 78, 79], 1.0, 'REPLACE')
_vg = ob_character_male_mesh.vertex_groups.new(name='knee.L')
_vg.add([80, 81, 82, 83, 84, 85, 86, 87], 1.0, 'REPLACE')
_vg = ob_character_male_mesh.vertex_groups.new(name='shin.L')
_vg.add([88, 89, 90, 91, 92, 93, 94, 95], 1.0, 'REPLACE')
_vg = ob_character_male_mesh.vertex_groups.new(name='foot.L')
_vg.add([98, 99, 102, 103, 104, 105, 106, 107], 1.0, 'REPLACE')
_vg = ob_character_male_mesh.vertex_groups.new(name='toe.L')
_vg.add([96, 97, 100, 101, 104, 105, 106, 107], 1.0, 'REPLACE')
_vg = ob_character_male_mesh.vertex_groups.new(name='heel.02.L')
_vg = ob_character_male_mesh.vertex_groups.new(name='thigh.R')
_vg.add([108, 109, 110, 111, 112, 113, 114, 115], 1.0, 'REPLACE')
_vg = ob_character_male_mesh.vertex_groups.new(name='knee.R')
_vg.add([116, 117, 118, 119, 120, 121, 122, 123], 1.0, 'REPLACE')
_vg = ob_character_male_mesh.vertex_groups.new(name='shin.R')
_vg.add([124, 125, 126, 127, 128, 129, 130, 131], 1.0, 'REPLACE')
_vg = ob_character_male_mesh.vertex_groups.new(name='foot.R')
_vg.add([134, 135, 138, 139, 140, 141, 142, 143], 1.0, 'REPLACE')
_vg = ob_character_male_mesh.vertex_groups.new(name='toe.R')
_vg.add([132, 133, 136, 137, 140, 141, 142, 143], 1.0, 'REPLACE')
_vg = ob_character_male_mesh.vertex_groups.new(name='heel.02.R')
_m = ob_character_male_mesh.modifiers.new('Armature', 'ARMATURE')
_m.object = ob_game_rig
_m = ob_character_male_mesh.modifiers.new('Auto Smooth', 'NODES')
_m.node_group = ng_auto_smooth
_gi = [s.identifier for s in ng_auto_smooth.interface.items_tree if s.item_type == 'SOCKET' and s.in_out == 'INPUT']
_m[_gi[1]] = 0.5236  # Angle
ob_game_rig.location = (0.0, 0.0, 0.0)
ob_game_rig.scale = (1.28, 1.28, 1.28)
ob_game_rig.show_in_front = True
ob_blender_rig.location = (0.0, 0.0, 0.0)
ob_blender_rig.scale = (1.28, 1.28, 1.28)
ob_blender_rig.show_in_front = True

# ---- collection membership
col_collection.objects.link(ob_character_male_mesh)
col_collection.objects.link(ob_game_rig)
col_collection.objects.link(ob_blender_rig)

# ---- scene / render settings (as saved in the file)
scene.frame_start = 1; scene.frame_end = 250; scene.frame_set(0)
scene.render.engine = 'BLENDER_EEVEE_NEXT'
scene.cycles.sampling_pattern = 'TABULATED_SOBOL'
scene.cycles.use_light_tree = False
scene.view_settings.view_transform = 'Filmic'
bpy.context.view_layer.update()

# ---- added for rendering (the .blend has no active camera and no usable light): camera, sun
cam_auto = bpy.data.cameras.new('AutoCamera')
cam_auto.lens = 50.0
cam_auto.sensor_width = 36.0
cam_auto.clip_end = 1000.0
ob_auto_camera = bpy.data.objects.new('AutoCamera', cam_auto)
scene.collection.objects.link(ob_auto_camera)
ob_auto_camera.location = (3.12036, -3.72839, 3.74576)
ob_auto_camera.rotation_euler = (1.09748, -7.21219e-08, 0.694738)
scene.camera = ob_auto_camera
light_auto_sun = bpy.data.lights.new('AutoSun', 'SUN')
light_auto_sun.energy = 3.0
light_auto_sun.angle = 0.0523599
ob_auto_sun = bpy.data.objects.new('AutoSun', light_auto_sun)
scene.collection.objects.link(ob_auto_sun)
ob_auto_sun.rotation_euler = (0.872665, 0.174533, 0.523599)
bpy.context.view_layer.update()
